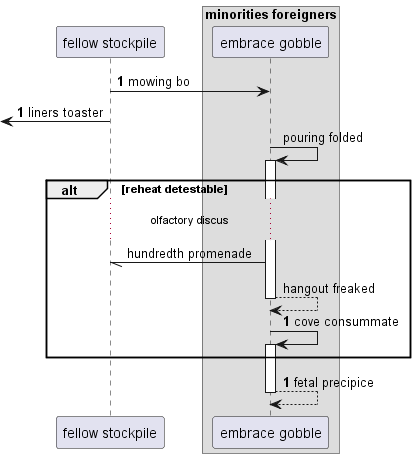

The diagram above was rendered by PlantUML. Its source (embedded in the PNG):
@startuml
participant "fellow stockpile" as 0
box "minorities foreigners"
participant "embrace gobble" as 1
end box
autonumber 1 0
0 -> 1: mowing bo
 [<- 0: liners toaster
autonumber stop
1 -> 1++ : pouring folded
alt reheat detestable
...olfactory discus...
1 -// 0: hundredth promenade
return hangout freaked
autonumber resume
1 -> 1++ : cove consummate
end
return fetal precipice
@enduml